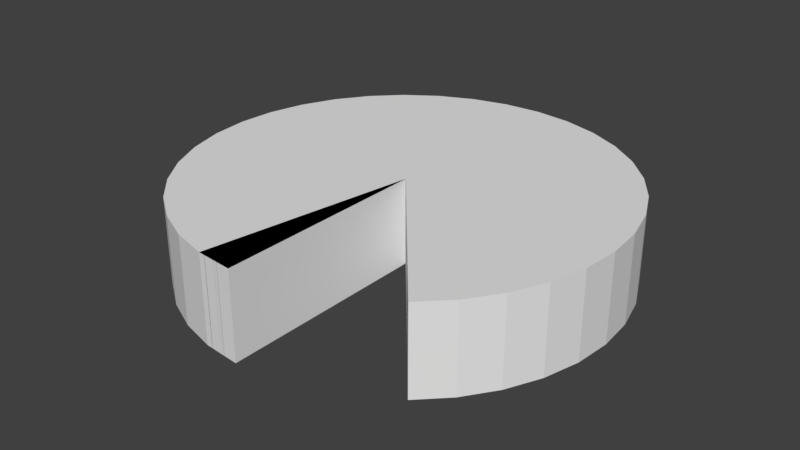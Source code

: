 # Source: ProgressPiece2.blend  (saved by Blender 2.78.0; exported with 4.5.12 LTS)
import bpy
from mathutils import Matrix  # noqa: F401  (used for matrix-valued properties, if any)

bpy.ops.wm.read_factory_settings(use_empty=True)
scene = bpy.context.scene
scene.name = 'Scene'

# ---- collections
col_collection_1 = bpy.data.collections.new('Collection 1'); scene.collection.children.link(col_collection_1)

# ---- world
world_world = bpy.data.worlds.new('World'); scene.world = world_world
world_world.color = (0.05088, 0.05088, 0.05088)
world_world.use_sun_shadow = False
world_world.sun_shadow_jitter_overblur = 0.0
world_world.cycles.sampling_method = 'MANUAL'

# ---- meshes
me_cylinder_038 = bpy.data.meshes.new('Cylinder.038')
me_cylinder_038.from_pydata([(0.0, 0.0, -0.2032), (0.0, 0.0, 0.2032), (0.342, -0.9397, -0.2032), (0.342, -0.9397, 0.2032), (0.1736, -0.9848, -0.2032), (0.1736, -0.9848, 0.2032)], [], [(0, 2, 4), (1, 5, 3), (2, 3, 5, 4), (4, 5, 1, 0), (2, 0, 1, 3)])
me_cylinder_038.use_remesh_preserve_volume = False
me_cylinder_038.use_remesh_preserve_attributes = False
me_cylinder_038.use_mirror_vertex_groups = False
me_cylinder_038.update()
me_cylinder_037 = bpy.data.meshes.new('Cylinder.037')
me_cylinder_037.from_pydata([(0.0, 0.0, -0.2032), (0.0, 0.0, 0.2032), (0.5, -0.866, -0.2032), (0.5, -0.866, 0.2032), (0.342, -0.9397, -0.2032), (0.342, -0.9397, 0.2032)], [], [(0, 2, 4), (1, 5, 3), (2, 3, 5, 4), (4, 5, 1, 0), (2, 0, 1, 3)])
me_cylinder_037.use_remesh_preserve_volume = False
me_cylinder_037.use_remesh_preserve_attributes = False
me_cylinder_037.use_mirror_vertex_groups = False
me_cylinder_037.update()
me_cylinder_036 = bpy.data.meshes.new('Cylinder.036')
me_cylinder_036.from_pydata([(0.0, 0.0, -0.2032), (0.0, 0.0, 0.2032), (0.6428, -0.766, -0.2032), (0.6428, -0.766, 0.2032), (0.5, -0.866, -0.2032), (0.5, -0.866, 0.2032)], [], [(0, 2, 4), (1, 5, 3), (2, 3, 5, 4), (4, 5, 1, 0), (2, 0, 1, 3)])
me_cylinder_036.use_remesh_preserve_volume = False
me_cylinder_036.use_remesh_preserve_attributes = False
me_cylinder_036.use_mirror_vertex_groups = False
me_cylinder_036.update()
me_cylinder_035 = bpy.data.meshes.new('Cylinder.035')
me_cylinder_035.from_pydata([(0.0, 0.0, -0.2032), (0.0, 0.0, 0.2032), (0.766, -0.6428, -0.2032), (0.766, -0.6428, 0.2032), (0.6428, -0.766, -0.2032), (0.6428, -0.766, 0.2032)], [], [(0, 2, 4), (1, 5, 3), (2, 3, 5, 4), (4, 5, 1, 0), (2, 0, 1, 3)])
me_cylinder_035.use_remesh_preserve_volume = False
me_cylinder_035.use_remesh_preserve_attributes = False
me_cylinder_035.use_mirror_vertex_groups = False
me_cylinder_035.update()
me_cylinder_034 = bpy.data.meshes.new('Cylinder.034')
me_cylinder_034.from_pydata([(0.0, 0.0, -0.2032), (0.0, 0.0, 0.2032), (0.866, -0.5, -0.2032), (0.866, -0.5, 0.2032), (0.766, -0.6428, -0.2032), (0.766, -0.6428, 0.2032)], [], [(0, 2, 4), (1, 5, 3), (2, 3, 5, 4), (4, 5, 1, 0), (2, 0, 1, 3)])
me_cylinder_034.use_remesh_preserve_volume = False
me_cylinder_034.use_remesh_preserve_attributes = False
me_cylinder_034.use_mirror_vertex_groups = False
me_cylinder_034.update()
me_cylinder_033 = bpy.data.meshes.new('Cylinder.033')
me_cylinder_033.from_pydata([(0.0, 0.0, -0.2032), (0.0, 0.0, 0.2032), (0.9397, -0.342, -0.2032), (0.9397, -0.342, 0.2032), (0.866, -0.5, -0.2032), (0.866, -0.5, 0.2032)], [], [(0, 2, 4), (1, 5, 3), (2, 3, 5, 4), (4, 5, 1, 0), (2, 0, 1, 3)])
me_cylinder_033.use_remesh_preserve_volume = False
me_cylinder_033.use_remesh_preserve_attributes = False
me_cylinder_033.use_mirror_vertex_groups = False
me_cylinder_033.update()
me_cylinder_032 = bpy.data.meshes.new('Cylinder.032')
me_cylinder_032.from_pydata([(0.0, 0.0, -0.2032), (0.0, 0.0, 0.2032), (0.9848, -0.1736, -0.2032), (0.9848, -0.1736, 0.2032), (0.9397, -0.342, -0.2032), (0.9397, -0.342, 0.2032)], [], [(0, 2, 4), (1, 5, 3), (2, 3, 5, 4), (4, 5, 1, 0), (2, 0, 1, 3)])
me_cylinder_032.use_remesh_preserve_volume = False
me_cylinder_032.use_remesh_preserve_attributes = False
me_cylinder_032.use_mirror_vertex_groups = False
me_cylinder_032.update()
me_cylinder_031 = bpy.data.meshes.new('Cylinder.031')
me_cylinder_031.from_pydata([(0.0, 0.0, -0.2032), (0.0, 0.0, 0.2032), (1.0, 2.702e-07, -0.2032), (1.0, 2.702e-07, 0.2032), (0.9848, -0.1736, -0.2032), (0.9848, -0.1736, 0.2032)], [], [(0, 2, 4), (1, 5, 3), (2, 3, 5, 4), (4, 5, 1, 0), (2, 0, 1, 3)])
me_cylinder_031.use_remesh_preserve_volume = False
me_cylinder_031.use_remesh_preserve_attributes = False
me_cylinder_031.use_mirror_vertex_groups = False
me_cylinder_031.update()
me_cylinder_030 = bpy.data.meshes.new('Cylinder.030')
me_cylinder_030.from_pydata([(0.0, 0.0, -0.2032), (0.0, 0.0, 0.2032), (0.9848, 0.1736, -0.2032), (0.9848, 0.1736, 0.2032), (1.0, 3.129e-07, -0.2032), (1.0, 3.129e-07, 0.2032)], [], [(0, 2, 4), (1, 5, 3), (2, 3, 5, 4), (4, 5, 1, 0), (2, 0, 1, 3)])
me_cylinder_030.use_remesh_preserve_volume = False
me_cylinder_030.use_remesh_preserve_attributes = False
me_cylinder_030.use_mirror_vertex_groups = False
me_cylinder_030.update()
me_cylinder_029 = bpy.data.meshes.new('Cylinder.029')
me_cylinder_029.from_pydata([(0.0, 0.0, -0.2032), (0.0, 0.0, 0.2032), (0.9397, 0.342, -0.2032), (0.9397, 0.342, 0.2032), (0.9848, 0.1736, -0.2032), (0.9848, 0.1736, 0.2032)], [], [(0, 2, 4), (1, 5, 3), (2, 3, 5, 4), (4, 5, 1, 0), (2, 0, 1, 3)])
me_cylinder_029.use_remesh_preserve_volume = False
me_cylinder_029.use_remesh_preserve_attributes = False
me_cylinder_029.use_mirror_vertex_groups = False
me_cylinder_029.update()
me_cylinder_028 = bpy.data.meshes.new('Cylinder.028')
me_cylinder_028.from_pydata([(0.0, 0.0, -0.2032), (0.0, 0.0, 0.2032), (0.866, 0.5, -0.2032), (0.866, 0.5, 0.2032), (0.9397, 0.342, -0.2032), (0.9397, 0.342, 0.2032)], [], [(0, 2, 4), (1, 5, 3), (2, 3, 5, 4), (4, 5, 1, 0), (2, 0, 1, 3)])
me_cylinder_028.use_remesh_preserve_volume = False
me_cylinder_028.use_remesh_preserve_attributes = False
me_cylinder_028.use_mirror_vertex_groups = False
me_cylinder_028.update()
me_cylinder_027 = bpy.data.meshes.new('Cylinder.027')
me_cylinder_027.from_pydata([(0.0, 0.0, -0.2032), (0.0, 0.0, 0.2032), (0.766, 0.6428, -0.2032), (0.766, 0.6428, 0.2032), (0.866, 0.5, -0.2032), (0.866, 0.5, 0.2032)], [], [(0, 2, 4), (1, 5, 3), (2, 3, 5, 4), (4, 5, 1, 0), (2, 0, 1, 3)])
me_cylinder_027.use_remesh_preserve_volume = False
me_cylinder_027.use_remesh_preserve_attributes = False
me_cylinder_027.use_mirror_vertex_groups = False
me_cylinder_027.update()
me_cylinder_026 = bpy.data.meshes.new('Cylinder.026')
me_cylinder_026.from_pydata([(0.0, 0.0, -0.2032), (0.0, 0.0, 0.2032), (0.6428, 0.766, -0.2032), (0.6428, 0.766, 0.2032), (0.766, 0.6428, -0.2032), (0.766, 0.6428, 0.2032)], [], [(0, 2, 4), (1, 5, 3), (2, 3, 5, 4), (4, 5, 1, 0), (2, 0, 1, 3)])
me_cylinder_026.use_remesh_preserve_volume = False
me_cylinder_026.use_remesh_preserve_attributes = False
me_cylinder_026.use_mirror_vertex_groups = False
me_cylinder_026.update()
me_cylinder_025 = bpy.data.meshes.new('Cylinder.025')
me_cylinder_025.from_pydata([(0.0, 0.0, -0.2032), (0.0, 0.0, 0.2032), (0.5, 0.866, -0.2032), (0.5, 0.866, 0.2032), (0.6428, 0.766, -0.2032), (0.6428, 0.766, 0.2032)], [], [(0, 2, 4), (1, 5, 3), (2, 3, 5, 4), (4, 5, 1, 0), (2, 0, 1, 3)])
me_cylinder_025.use_remesh_preserve_volume = False
me_cylinder_025.use_remesh_preserve_attributes = False
me_cylinder_025.use_mirror_vertex_groups = False
me_cylinder_025.update()
me_cylinder_024 = bpy.data.meshes.new('Cylinder.024')
me_cylinder_024.from_pydata([(0.0, 0.0, -0.2032), (0.0, 0.0, 0.2032), (0.342, 0.9397, -0.2032), (0.342, 0.9397, 0.2032), (0.5, 0.866, -0.2032), (0.5, 0.866, 0.2032)], [], [(0, 2, 4), (1, 5, 3), (2, 3, 5, 4), (4, 5, 1, 0), (2, 0, 1, 3)])
me_cylinder_024.use_remesh_preserve_volume = False
me_cylinder_024.use_remesh_preserve_attributes = False
me_cylinder_024.use_mirror_vertex_groups = False
me_cylinder_024.update()
me_cylinder_023 = bpy.data.meshes.new('Cylinder.023')
me_cylinder_023.from_pydata([(0.0, 0.0, -0.2032), (0.0, 0.0, 0.2032), (0.1736, 0.9848, -0.2032), (0.1736, 0.9848, 0.2032), (0.342, 0.9397, -0.2032), (0.342, 0.9397, 0.2032)], [], [(0, 2, 4), (1, 5, 3), (2, 3, 5, 4), (4, 5, 1, 0), (2, 0, 1, 3)])
me_cylinder_023.use_remesh_preserve_volume = False
me_cylinder_023.use_remesh_preserve_attributes = False
me_cylinder_023.use_mirror_vertex_groups = False
me_cylinder_023.update()
me_cylinder_022 = bpy.data.meshes.new('Cylinder.022')
me_cylinder_022.from_pydata([(0.0, 0.0, -0.2032), (0.0, 0.0, 0.2032), (-3.298e-07, 1.0, -0.2032), (-3.298e-07, 1.0, 0.2032), (0.1736, 0.9848, -0.2032), (0.1736, 0.9848, 0.2032)], [], [(0, 2, 4), (1, 5, 3), (2, 3, 5, 4), (4, 5, 1, 0), (2, 0, 1, 3)])
me_cylinder_022.use_remesh_preserve_volume = False
me_cylinder_022.use_remesh_preserve_attributes = False
me_cylinder_022.use_mirror_vertex_groups = False
me_cylinder_022.update()
me_cylinder_021 = bpy.data.meshes.new('Cylinder.021')
me_cylinder_021.from_pydata([(0.0, 0.0, -0.2032), (0.0, 0.0, 0.2032), (-0.1736, 0.9848, -0.2032), (-0.1736, 0.9848, 0.2032), (-3.576e-07, 1.0, -0.2032), (-3.576e-07, 1.0, 0.2032)], [], [(0, 2, 4), (1, 5, 3), (2, 3, 5, 4), (4, 5, 1, 0), (2, 0, 1, 3)])
me_cylinder_021.use_remesh_preserve_volume = False
me_cylinder_021.use_remesh_preserve_attributes = False
me_cylinder_021.use_mirror_vertex_groups = False
me_cylinder_021.update()
me_cylinder_020 = bpy.data.meshes.new('Cylinder.020')
me_cylinder_020.from_pydata([(0.0, 0.0, -0.2032), (0.0, 0.0, 0.2032), (-0.342, 0.9397, -0.2032), (-0.342, 0.9397, 0.2032), (-0.1736, 0.9848, -0.2032), (-0.1736, 0.9848, 0.2032)], [], [(0, 2, 4), (1, 5, 3), (2, 3, 5, 4), (4, 5, 1, 0), (2, 0, 1, 3)])
me_cylinder_020.use_remesh_preserve_volume = False
me_cylinder_020.use_remesh_preserve_attributes = False
me_cylinder_020.use_mirror_vertex_groups = False
me_cylinder_020.update()
me_cylinder_019 = bpy.data.meshes.new('Cylinder.019')
me_cylinder_019.from_pydata([(0.0, 0.0, -0.2032), (0.0, 0.0, 0.2032), (-0.5, 0.866, -0.2032), (-0.5, 0.866, 0.2032), (-0.342, 0.9397, -0.2032), (-0.342, 0.9397, 0.2032)], [], [(0, 2, 4), (1, 5, 3), (2, 3, 5, 4), (4, 5, 1, 0), (2, 0, 1, 3)])
me_cylinder_019.use_remesh_preserve_volume = False
me_cylinder_019.use_remesh_preserve_attributes = False
me_cylinder_019.use_mirror_vertex_groups = False
me_cylinder_019.update()
me_cylinder_018 = bpy.data.meshes.new('Cylinder.018')
me_cylinder_018.from_pydata([(0.0, 0.0, -0.2032), (0.0, 0.0, 0.2032), (-0.6428, 0.766, -0.2032), (-0.6428, 0.766, 0.2032), (-0.5, 0.866, -0.2032), (-0.5, 0.866, 0.2032)], [], [(0, 2, 4), (1, 5, 3), (2, 3, 5, 4), (4, 5, 1, 0), (2, 0, 1, 3)])
me_cylinder_018.use_remesh_preserve_volume = False
me_cylinder_018.use_remesh_preserve_attributes = False
me_cylinder_018.use_mirror_vertex_groups = False
me_cylinder_018.update()
me_cylinder_017 = bpy.data.meshes.new('Cylinder.017')
me_cylinder_017.from_pydata([(0.0, 0.0, -0.2032), (0.0, 0.0, 0.2032), (-0.766, 0.6428, -0.2032), (-0.766, 0.6428, 0.2032), (-0.6428, 0.766, -0.2032), (-0.6428, 0.766, 0.2032)], [], [(0, 2, 4), (1, 5, 3), (2, 3, 5, 4), (4, 5, 1, 0), (2, 0, 1, 3)])
me_cylinder_017.use_remesh_preserve_volume = False
me_cylinder_017.use_remesh_preserve_attributes = False
me_cylinder_017.use_mirror_vertex_groups = False
me_cylinder_017.update()
me_cylinder_016 = bpy.data.meshes.new('Cylinder.016')
me_cylinder_016.from_pydata([(0.0, 0.0, -0.2032), (0.0, 0.0, 0.2032), (-0.866, 0.5, -0.2032), (-0.866, 0.5, 0.2032), (-0.766, 0.6428, -0.2032), (-0.766, 0.6428, 0.2032)], [], [(0, 2, 4), (1, 5, 3), (2, 3, 5, 4), (4, 5, 1, 0), (2, 0, 1, 3)])
me_cylinder_016.use_remesh_preserve_volume = False
me_cylinder_016.use_remesh_preserve_attributes = False
me_cylinder_016.use_mirror_vertex_groups = False
me_cylinder_016.update()
me_cylinder_015 = bpy.data.meshes.new('Cylinder.015')
me_cylinder_015.from_pydata([(0.0, 0.0, -0.2032), (0.0, 0.0, 0.2032), (-0.9397, 0.342, -0.2032), (-0.9397, 0.342, 0.2032), (-0.866, 0.5, -0.2032), (-0.866, 0.5, 0.2032)], [], [(0, 2, 4), (1, 5, 3), (2, 3, 5, 4), (4, 5, 1, 0), (2, 0, 1, 3)])
me_cylinder_015.use_remesh_preserve_volume = False
me_cylinder_015.use_remesh_preserve_attributes = False
me_cylinder_015.use_mirror_vertex_groups = False
me_cylinder_015.update()
me_cylinder_014 = bpy.data.meshes.new('Cylinder.014')
me_cylinder_014.from_pydata([(0.0, 0.0, -0.2032), (0.0, 0.0, 0.2032), (-0.9848, 0.1736, -0.2032), (-0.9848, 0.1736, 0.2032), (-0.9397, 0.342, -0.2032), (-0.9397, 0.342, 0.2032)], [], [(0, 2, 4), (1, 5, 3), (2, 3, 5, 4), (4, 5, 1, 0), (2, 0, 1, 3)])
me_cylinder_014.use_remesh_preserve_volume = False
me_cylinder_014.use_remesh_preserve_attributes = False
me_cylinder_014.use_mirror_vertex_groups = False
me_cylinder_014.update()
me_cylinder_013 = bpy.data.meshes.new('Cylinder.013')
me_cylinder_013.from_pydata([(0.0, 0.0, -0.2032), (0.0, 0.0, 0.2032), (-1.0, -4.192e-07, -0.2032), (-1.0, -4.192e-07, 0.2032), (-0.9848, 0.1736, -0.2032), (-0.9848, 0.1736, 0.2032)], [], [(0, 2, 4), (1, 5, 3), (2, 3, 5, 4), (4, 5, 1, 0), (2, 0, 1, 3)])
me_cylinder_013.use_remesh_preserve_volume = False
me_cylinder_013.use_remesh_preserve_attributes = False
me_cylinder_013.use_mirror_vertex_groups = False
me_cylinder_013.update()
me_cylinder_012 = bpy.data.meshes.new('Cylinder.012')
me_cylinder_012.from_pydata([(0.0, 0.0, -0.2032), (0.0, 0.0, 0.2032), (-0.9848, -0.1736, -0.2032), (-0.9848, -0.1736, 0.2032), (-1.0, -4.768e-07, -0.2032), (-1.0, -4.768e-07, 0.2032)], [], [(0, 2, 4), (1, 5, 3), (2, 3, 5, 4), (4, 5, 1, 0), (2, 0, 1, 3)])
me_cylinder_012.use_remesh_preserve_volume = False
me_cylinder_012.use_remesh_preserve_attributes = False
me_cylinder_012.use_mirror_vertex_groups = False
me_cylinder_012.update()
me_cylinder_011 = bpy.data.meshes.new('Cylinder.011')
me_cylinder_011.from_pydata([(0.0, 0.0, -0.2032), (0.0, 0.0, 0.2032), (-0.9397, -0.342, -0.2032), (-0.9397, -0.342, 0.2032), (-0.9848, -0.1736, -0.2032), (-0.9848, -0.1736, 0.2032)], [], [(0, 2, 4), (1, 5, 3), (2, 3, 5, 4), (4, 5, 1, 0), (2, 0, 1, 3)])
me_cylinder_011.use_remesh_preserve_volume = False
me_cylinder_011.use_remesh_preserve_attributes = False
me_cylinder_011.use_mirror_vertex_groups = False
me_cylinder_011.update()
me_cylinder_010 = bpy.data.meshes.new('Cylinder.010')
me_cylinder_010.from_pydata([(0.0, 0.0, -0.2032), (0.0, 0.0, 0.2032), (-0.866, -0.5, -0.2032), (-0.866, -0.5, 0.2032), (-0.9397, -0.342, -0.2032), (-0.9397, -0.342, 0.2032)], [], [(0, 2, 4), (1, 5, 3), (2, 3, 5, 4), (4, 5, 1, 0), (2, 0, 1, 3)])
me_cylinder_010.use_remesh_preserve_volume = False
me_cylinder_010.use_remesh_preserve_attributes = False
me_cylinder_010.use_mirror_vertex_groups = False
me_cylinder_010.update()
me_cylinder_009 = bpy.data.meshes.new('Cylinder.009')
me_cylinder_009.from_pydata([(0.0, 0.0, -0.2032), (0.0, 0.0, 0.2032), (-0.766, -0.6428, -0.2032), (-0.766, -0.6428, 0.2032), (-0.866, -0.5, -0.2032), (-0.866, -0.5, 0.2032)], [], [(0, 2, 4), (1, 5, 3), (2, 3, 5, 4), (4, 5, 1, 0), (2, 0, 1, 3)])
me_cylinder_009.use_remesh_preserve_volume = False
me_cylinder_009.use_remesh_preserve_attributes = False
me_cylinder_009.use_mirror_vertex_groups = False
me_cylinder_009.update()
me_cylinder_008 = bpy.data.meshes.new('Cylinder.008')
me_cylinder_008.from_pydata([(0.0, 0.0, -0.2032), (0.0, 0.0, 0.2032), (-0.6428, -0.766, -0.2032), (-0.6428, -0.766, 0.2032), (-0.766, -0.6428, -0.2032), (-0.766, -0.6428, 0.2032)], [], [(0, 2, 4), (1, 5, 3), (2, 3, 5, 4), (4, 5, 1, 0), (2, 0, 1, 3)])
me_cylinder_008.use_remesh_preserve_volume = False
me_cylinder_008.use_remesh_preserve_attributes = False
me_cylinder_008.use_mirror_vertex_groups = False
me_cylinder_008.update()
me_cylinder_007 = bpy.data.meshes.new('Cylinder.007')
me_cylinder_007.from_pydata([(0.0, 0.0, -0.2032), (0.0, 0.0, 0.2032), (-0.5, -0.866, -0.2032), (-0.5, -0.866, 0.2032), (-0.6428, -0.766, -0.2032), (-0.6428, -0.766, 0.2032)], [], [(0, 2, 4), (1, 5, 3), (2, 3, 5, 4), (4, 5, 1, 0), (2, 0, 1, 3)])
me_cylinder_007.use_remesh_preserve_volume = False
me_cylinder_007.use_remesh_preserve_attributes = False
me_cylinder_007.use_mirror_vertex_groups = False
me_cylinder_007.update()
me_cylinder_006 = bpy.data.meshes.new('Cylinder.006')
me_cylinder_006.from_pydata([(0.0, 0.0, -0.2032), (0.0, 0.0, 0.2032), (-0.342, -0.9397, -0.2032), (-0.342, -0.9397, 0.2032), (-0.5, -0.866, -0.2032), (-0.5, -0.866, 0.2032)], [], [(0, 2, 4), (1, 5, 3), (2, 3, 5, 4), (4, 5, 1, 0), (2, 0, 1, 3)])
me_cylinder_006.use_remesh_preserve_volume = False
me_cylinder_006.use_remesh_preserve_attributes = False
me_cylinder_006.use_mirror_vertex_groups = False
me_cylinder_006.update()
me_cylinder_005 = bpy.data.meshes.new('Cylinder.005')
me_cylinder_005.from_pydata([(0.0, 0.0, -0.2032), (0.0, 0.0, 0.2032), (-0.1736, -0.9848, -0.2032), (-0.1736, -0.9848, 0.2032), (-0.342, -0.9397, -0.2032), (-0.342, -0.9397, 0.2032)], [], [(0, 2, 4), (1, 5, 3), (2, 3, 5, 4), (4, 5, 1, 0), (2, 0, 1, 3)])
me_cylinder_005.use_remesh_preserve_volume = False
me_cylinder_005.use_remesh_preserve_attributes = False
me_cylinder_005.use_mirror_vertex_groups = False
me_cylinder_005.update()
me_cylinder_004 = bpy.data.meshes.new('Cylinder.004')
me_cylinder_004.from_pydata([(0.0, 0.0, -0.2032), (0.0, 0.0, 0.2032), (3.894e-07, -1.0, -0.2032), (3.894e-07, -1.0, 0.2032), (-0.1736, -0.9848, -0.2032), (-0.1736, -0.9848, 0.2032)], [], [(0, 2, 4), (1, 5, 3), (2, 3, 5, 4), (4, 5, 1, 0), (2, 0, 1, 3)])
me_cylinder_004.use_remesh_preserve_volume = False
me_cylinder_004.use_remesh_preserve_attributes = False
me_cylinder_004.use_mirror_vertex_groups = False
me_cylinder_004.update()
me_cylinder_002 = bpy.data.meshes.new('Cylinder.002')
me_cylinder_002.from_pydata([(0.0, 0.0, -0.2032), (0.0, 0.0, 0.2032), (0.1736, -0.9848, -0.2032), (0.1736, -0.9848, 0.2032), (3.129e-07, -1.0, -0.2032), (3.129e-07, -1.0, 0.2032)], [], [(0, 2, 4), (1, 5, 3), (2, 3, 5, 4), (4, 5, 1, 0), (2, 0, 1, 3)])
me_cylinder_002.use_remesh_preserve_volume = False
me_cylinder_002.use_remesh_preserve_attributes = False
me_cylinder_002.use_mirror_vertex_groups = False
me_cylinder_002.update()

# ---- objects
ob_cylinder_035 = bpy.data.objects.new('Cylinder.035', me_cylinder_038)
ob_cylinder_034 = bpy.data.objects.new('Cylinder.034', me_cylinder_037)
ob_cylinder_033 = bpy.data.objects.new('Cylinder.033', me_cylinder_036)
ob_cylinder_032 = bpy.data.objects.new('Cylinder.032', me_cylinder_035)
ob_cylinder_031 = bpy.data.objects.new('Cylinder.031', me_cylinder_034)
ob_cylinder_030 = bpy.data.objects.new('Cylinder.030', me_cylinder_033)
ob_cylinder_029 = bpy.data.objects.new('Cylinder.029', me_cylinder_032)
ob_cylinder_028 = bpy.data.objects.new('Cylinder.028', me_cylinder_031)
ob_cylinder_027 = bpy.data.objects.new('Cylinder.027', me_cylinder_030)
ob_cylinder_026 = bpy.data.objects.new('Cylinder.026', me_cylinder_029)
ob_cylinder_025 = bpy.data.objects.new('Cylinder.025', me_cylinder_028)
ob_cylinder_024 = bpy.data.objects.new('Cylinder.024', me_cylinder_027)
ob_cylinder_023 = bpy.data.objects.new('Cylinder.023', me_cylinder_026)
ob_cylinder_022 = bpy.data.objects.new('Cylinder.022', me_cylinder_025)
ob_cylinder_021 = bpy.data.objects.new('Cylinder.021', me_cylinder_024)
ob_cylinder_020 = bpy.data.objects.new('Cylinder.020', me_cylinder_023)
ob_cylinder_019 = bpy.data.objects.new('Cylinder.019', me_cylinder_022)
ob_cylinder_018 = bpy.data.objects.new('Cylinder.018', me_cylinder_021)
ob_cylinder_017 = bpy.data.objects.new('Cylinder.017', me_cylinder_020)
ob_cylinder_016 = bpy.data.objects.new('Cylinder.016', me_cylinder_019)
ob_cylinder_015 = bpy.data.objects.new('Cylinder.015', me_cylinder_018)
ob_cylinder_014 = bpy.data.objects.new('Cylinder.014', me_cylinder_017)
ob_cylinder_013 = bpy.data.objects.new('Cylinder.013', me_cylinder_016)
ob_cylinder_012 = bpy.data.objects.new('Cylinder.012', me_cylinder_015)
ob_cylinder_011 = bpy.data.objects.new('Cylinder.011', me_cylinder_014)
ob_cylinder_010 = bpy.data.objects.new('Cylinder.010', me_cylinder_013)
ob_cylinder_009 = bpy.data.objects.new('Cylinder.009', me_cylinder_012)
ob_cylinder_008 = bpy.data.objects.new('Cylinder.008', me_cylinder_011)
ob_cylinder_007 = bpy.data.objects.new('Cylinder.007', me_cylinder_010)
ob_cylinder_006 = bpy.data.objects.new('Cylinder.006', me_cylinder_009)
ob_cylinder_005 = bpy.data.objects.new('Cylinder.005', me_cylinder_008)
ob_cylinder_004 = bpy.data.objects.new('Cylinder.004', me_cylinder_007)
ob_cylinder_003 = bpy.data.objects.new('Cylinder.003', me_cylinder_006)
ob_cylinder_002 = bpy.data.objects.new('Cylinder.002', me_cylinder_005)
ob_cylinder_001 = bpy.data.objects.new('Cylinder.001', me_cylinder_004)
ob_empty = bpy.data.objects.new('Empty', None)
ob_cylinder = bpy.data.objects.new('Cylinder', me_cylinder_002)

# ---- transforms, parenting, visibility, modifiers, constraints
ob_cylinder_035.location = (0.0, 0.0, 0.0)
ob_cylinder_035.rotation_euler = (0.0, -0.0, 5.934)
ob_cylinder_035.lineart.crease_threshold = 0.0
ob_cylinder_034.location = (0.0, 0.0, 0.0)
ob_cylinder_034.rotation_euler = (0.0, -0.0, 5.76)
ob_cylinder_034.lineart.crease_threshold = 0.0
ob_cylinder_033.location = (0.0, 0.0, 0.0)
ob_cylinder_033.rotation_euler = (0.0, -0.0, 5.585)
ob_cylinder_033.lineart.crease_threshold = 0.0
ob_cylinder_032.location = (0.0, 0.0, 0.0)
ob_cylinder_032.lineart.crease_threshold = 0.0
ob_cylinder_031.location = (0.0, 0.0, 0.0)
ob_cylinder_031.lineart.crease_threshold = 0.0
ob_cylinder_030.location = (0.0, 0.0, 0.0)
ob_cylinder_030.lineart.crease_threshold = 0.0
ob_cylinder_029.location = (0.0, 0.0, 0.0)
ob_cylinder_029.lineart.crease_threshold = 0.0
ob_cylinder_028.location = (0.0, 0.0, 0.0)
ob_cylinder_028.lineart.crease_threshold = 0.0
ob_cylinder_027.location = (0.0, 0.0, 0.0)
ob_cylinder_027.lineart.crease_threshold = 0.0
ob_cylinder_026.location = (0.0, 0.0, 0.0)
ob_cylinder_026.lineart.crease_threshold = 0.0
ob_cylinder_025.location = (0.0, 0.0, 0.0)
ob_cylinder_025.lineart.crease_threshold = 0.0
ob_cylinder_024.location = (0.0, 0.0, 0.0)
ob_cylinder_024.lineart.crease_threshold = 0.0
ob_cylinder_023.location = (0.0, 0.0, 0.0)
ob_cylinder_023.lineart.crease_threshold = 0.0
ob_cylinder_022.location = (0.0, 0.0, 0.0)
ob_cylinder_022.lineart.crease_threshold = 0.0
ob_cylinder_021.location = (0.0, 0.0, 0.0)
ob_cylinder_021.lineart.crease_threshold = 0.0
ob_cylinder_020.location = (0.0, 0.0, 0.0)
ob_cylinder_020.lineart.crease_threshold = 0.0
ob_cylinder_019.location = (0.0, 0.0, 0.0)
ob_cylinder_019.lineart.crease_threshold = 0.0
ob_cylinder_018.location = (0.0, 0.0, 0.0)
ob_cylinder_018.lineart.crease_threshold = 0.0
ob_cylinder_017.location = (0.0, 0.0, 0.0)
ob_cylinder_017.lineart.crease_threshold = 0.0
ob_cylinder_016.location = (0.0, 0.0, 0.0)
ob_cylinder_016.lineart.crease_threshold = 0.0
ob_cylinder_015.location = (0.0, 0.0, 0.0)
ob_cylinder_015.lineart.crease_threshold = 0.0
ob_cylinder_014.location = (0.0, 0.0, 0.0)
ob_cylinder_014.lineart.crease_threshold = 0.0
ob_cylinder_013.location = (0.0, 0.0, 0.0)
ob_cylinder_013.lineart.crease_threshold = 0.0
ob_cylinder_012.location = (0.0, 0.0, 0.0)
ob_cylinder_012.lineart.crease_threshold = 0.0
ob_cylinder_011.location = (0.0, 0.0, 0.0)
ob_cylinder_011.lineart.crease_threshold = 0.0
ob_cylinder_010.location = (0.0, 0.0, 0.0)
ob_cylinder_010.lineart.crease_threshold = 0.0
ob_cylinder_009.location = (0.0, 0.0, 0.0)
ob_cylinder_009.lineart.crease_threshold = 0.0
ob_cylinder_008.location = (0.0, 0.0, 0.0)
ob_cylinder_008.lineart.crease_threshold = 0.0
ob_cylinder_007.location = (0.0, 0.0, 0.0)
ob_cylinder_007.lineart.crease_threshold = 0.0
ob_cylinder_006.location = (0.0, 0.0, 0.0)
ob_cylinder_006.lineart.crease_threshold = 0.0
ob_cylinder_005.location = (0.0, 0.0, 0.0)
ob_cylinder_005.lineart.crease_threshold = 0.0
ob_cylinder_004.location = (0.0, 0.0, 0.0)
ob_cylinder_004.lineart.crease_threshold = 0.0
ob_cylinder_003.location = (0.0, 0.0, 0.0)
ob_cylinder_003.lineart.crease_threshold = 0.0
ob_cylinder_002.location = (0.0, 0.0, 0.0)
ob_cylinder_002.lineart.crease_threshold = 0.0
ob_cylinder_001.location = (0.0, 0.0, 0.0)
ob_cylinder_001.lineart.crease_threshold = 0.0
ob_empty.location = (0.0, 0.0, 0.0)
ob_empty.rotation_euler = (0.0, -0.0, -0.1745)
ob_empty.empty_image_offset = (0.0, 0.0)
ob_empty.lineart.crease_threshold = 0.0
ob_cylinder.location = (0.0, 0.0, 0.0)
ob_cylinder.rotation_euler = (0.0, -0.0, 6.109)
ob_cylinder.lineart.crease_threshold = 0.0

# ---- collection membership
col_collection_1.objects.link(ob_cylinder_035)
col_collection_1.objects.link(ob_cylinder_034)
col_collection_1.objects.link(ob_cylinder_033)
col_collection_1.objects.link(ob_cylinder_032)
col_collection_1.objects.link(ob_cylinder_031)
col_collection_1.objects.link(ob_cylinder_030)
col_collection_1.objects.link(ob_cylinder_029)
col_collection_1.objects.link(ob_cylinder_028)
col_collection_1.objects.link(ob_cylinder_027)
col_collection_1.objects.link(ob_cylinder_026)
col_collection_1.objects.link(ob_cylinder_025)
col_collection_1.objects.link(ob_cylinder_024)
col_collection_1.objects.link(ob_cylinder_023)
col_collection_1.objects.link(ob_cylinder_022)
col_collection_1.objects.link(ob_cylinder_021)
col_collection_1.objects.link(ob_cylinder_020)
col_collection_1.objects.link(ob_cylinder_019)
col_collection_1.objects.link(ob_cylinder_018)
col_collection_1.objects.link(ob_cylinder_017)
col_collection_1.objects.link(ob_cylinder_016)
col_collection_1.objects.link(ob_cylinder_015)
col_collection_1.objects.link(ob_cylinder_014)
col_collection_1.objects.link(ob_cylinder_013)
col_collection_1.objects.link(ob_cylinder_012)
col_collection_1.objects.link(ob_cylinder_011)
col_collection_1.objects.link(ob_cylinder_010)
col_collection_1.objects.link(ob_cylinder_009)
col_collection_1.objects.link(ob_cylinder_008)
col_collection_1.objects.link(ob_cylinder_007)
col_collection_1.objects.link(ob_cylinder_006)
col_collection_1.objects.link(ob_cylinder_005)
col_collection_1.objects.link(ob_cylinder_004)
col_collection_1.objects.link(ob_cylinder_003)
col_collection_1.objects.link(ob_cylinder_002)
col_collection_1.objects.link(ob_cylinder_001)
col_collection_1.objects.link(ob_empty)
col_collection_1.objects.link(ob_cylinder)

# ---- scene / render settings (as saved in the file)
scene.frame_start = 1; scene.frame_end = 45; scene.frame_set(41)
scene.render.engine = 'CYCLES'
scene.render.resolution_percentage = 50
scene.render.dither_intensity = 0.0
scene.cycles.use_denoising = False
scene.cycles.samples = 128
scene.cycles.sampling_pattern = 'TABULATED_SOBOL'
scene.cycles.light_sampling_threshold = 0.0
scene.cycles.use_adaptive_sampling = False
scene.cycles.use_light_tree = False
scene.cycles.blur_glossy = 0.0
scene.cycles.sample_clamp_indirect = 0.0
scene.view_settings.view_transform = 'Standard'
bpy.context.view_layer.update()

# ---- added for rendering (the .blend has no active camera and no usable light): camera, sun
cam_auto = bpy.data.cameras.new('AutoCamera')
cam_auto.lens = 50.0
cam_auto.sensor_width = 36.0
cam_auto.clip_end = 1000.0
ob_auto_camera = bpy.data.objects.new('AutoCamera', cam_auto)
scene.collection.objects.link(ob_auto_camera)
ob_auto_camera.location = (2.69387, -3.27094, 2.1551)
ob_auto_camera.rotation_euler = (1.09748, -7.21219e-08, 0.694738)
scene.camera = ob_auto_camera
light_auto_sun = bpy.data.lights.new('AutoSun', 'SUN')
light_auto_sun.energy = 3.0
light_auto_sun.angle = 0.0523599
ob_auto_sun = bpy.data.objects.new('AutoSun', light_auto_sun)
scene.collection.objects.link(ob_auto_sun)
ob_auto_sun.rotation_euler = (0.872665, 0.174533, 0.523599)
bpy.context.view_layer.update()
